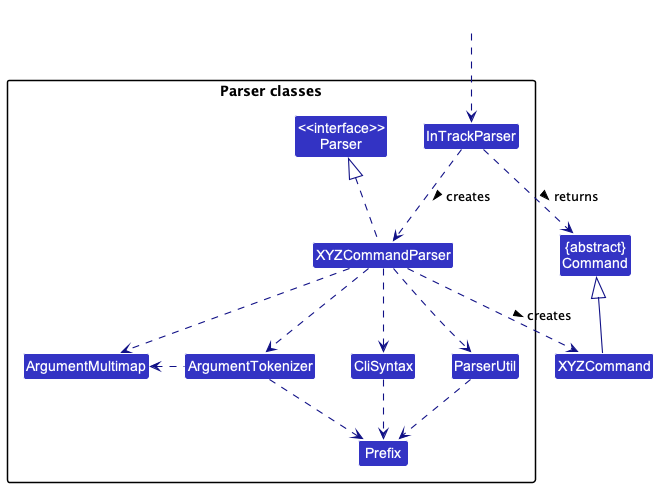

The diagram above was rendered by PlantUML. Its source (embedded in the PNG):
@startuml
!include style.puml
skinparam arrowThickness 1.1
skinparam arrowColor LOGIC_COLOR_T4
skinparam classBackgroundColor LOGIC_COLOR

Class "{abstract}\nCommand" as Command
Class XYZCommand

package "Parser classes"{
Class "<<interface>>\nParser" as Parser
Class InTrackParser
Class XYZCommandParser
Class CliSyntax
Class ParserUtil
Class ArgumentMultimap
Class ArgumentTokenizer
Class Prefix
}

Class HiddenOutside #FFFFFF
HiddenOutside ..> InTrackParser

InTrackParser .down.> XYZCommandParser: creates >

XYZCommandParser ..> XYZCommand : creates >
InTrackParser ..> Command : returns >
XYZCommandParser .up.|> Parser
XYZCommandParser ..> ArgumentMultimap
XYZCommandParser ..> ArgumentTokenizer
ArgumentTokenizer .left.> ArgumentMultimap
XYZCommandParser ..> CliSyntax
CliSyntax ..> Prefix
XYZCommandParser ..> ParserUtil
ParserUtil .down.> Prefix
ArgumentTokenizer .down.> Prefix
XYZCommand -up-|> Command
@enduml